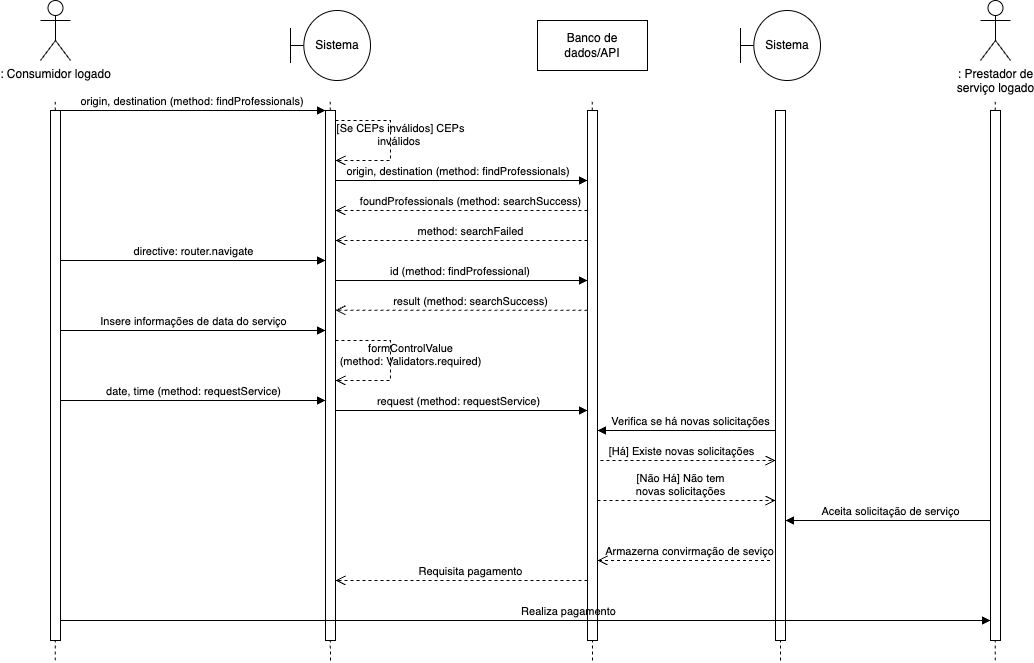

The diagram above was exported from draw.io. Its source (the exported page's mxGraphModel, read from the mxfile embedded in the PNG):
<mxGraphModel dx="1501" dy="1009" grid="1" gridSize="10" guides="1" tooltips="1" connect="1" arrows="1" fold="1" page="1" pageScale="1" pageWidth="827" pageHeight="1169" math="0" shadow="0">
  <root>
    <mxCell id="0" />
    <mxCell id="1" parent="0" />
    <mxCell id="6b12c3cK06olUK9DKraY-41" value=": Consumidor logado" style="shape=umlActor;verticalLabelPosition=bottom;verticalAlign=top;html=1;outlineConnect=0;labelBackgroundColor=none;" parent="1" vertex="1">
      <mxGeometry x="220" y="720" width="30" height="60" as="geometry" />
    </mxCell>
    <mxCell id="6b12c3cK06olUK9DKraY-42" value=": Prestador de&lt;br&gt;serviço logado" style="shape=umlActor;verticalLabelPosition=bottom;verticalAlign=top;html=1;outlineConnect=0;labelBackgroundColor=none;" parent="1" vertex="1">
      <mxGeometry x="1160" y="720" width="30" height="60" as="geometry" />
    </mxCell>
    <mxCell id="6b12c3cK06olUK9DKraY-43" value="Sistema" style="shape=umlBoundary;whiteSpace=wrap;html=1;labelBackgroundColor=none;" parent="1" vertex="1">
      <mxGeometry x="470" y="730" width="80" height="70" as="geometry" />
    </mxCell>
    <mxCell id="6b12c3cK06olUK9DKraY-44" value="Sistema" style="shape=umlBoundary;whiteSpace=wrap;html=1;labelBackgroundColor=none;" parent="1" vertex="1">
      <mxGeometry x="920" y="730" width="80" height="70" as="geometry" />
    </mxCell>
    <mxCell id="6b12c3cK06olUK9DKraY-45" value="Banco de dados/API" style="html=1;whiteSpace=wrap;labelBackgroundColor=none;" parent="1" vertex="1">
      <mxGeometry x="717" y="740" width="110" height="50" as="geometry" />
    </mxCell>
    <mxCell id="6b12c3cK06olUK9DKraY-46" value="" style="endArrow=none;dashed=1;html=1;rounded=0;labelBackgroundColor=none;fontColor=default;" parent="1" source="6b12c3cK06olUK9DKraY-52" edge="1">
      <mxGeometry width="50" height="50" relative="1" as="geometry">
        <mxPoint x="235" y="1260" as="sourcePoint" />
        <mxPoint x="234.68" y="820" as="targetPoint" />
      </mxGeometry>
    </mxCell>
    <mxCell id="6b12c3cK06olUK9DKraY-47" value="" style="endArrow=none;dashed=1;html=1;rounded=0;labelBackgroundColor=none;fontColor=default;" parent="1" source="6b12c3cK06olUK9DKraY-56" edge="1">
      <mxGeometry width="50" height="50" relative="1" as="geometry">
        <mxPoint x="510" y="1260.6451612903224" as="sourcePoint" />
        <mxPoint x="509.68000000000006" y="820" as="targetPoint" />
      </mxGeometry>
    </mxCell>
    <mxCell id="6b12c3cK06olUK9DKraY-48" value="" style="endArrow=none;dashed=1;html=1;rounded=0;labelBackgroundColor=none;fontColor=default;" parent="1" source="6b12c3cK06olUK9DKraY-58" edge="1">
      <mxGeometry width="50" height="50" relative="1" as="geometry">
        <mxPoint x="772" y="1260" as="sourcePoint" />
        <mxPoint x="771.6800000000001" y="820" as="targetPoint" />
      </mxGeometry>
    </mxCell>
    <mxCell id="6b12c3cK06olUK9DKraY-49" value="" style="endArrow=none;dashed=1;html=1;rounded=0;labelBackgroundColor=none;fontColor=default;" parent="1" edge="1">
      <mxGeometry width="50" height="50" relative="1" as="geometry">
        <mxPoint x="960" y="1380" as="sourcePoint" />
        <mxPoint x="959.7600000000001" y="960" as="targetPoint" />
      </mxGeometry>
    </mxCell>
    <mxCell id="6b12c3cK06olUK9DKraY-50" value="" style="endArrow=none;dashed=1;html=1;rounded=0;labelBackgroundColor=none;fontColor=default;" parent="1" source="6b12c3cK06olUK9DKraY-54" edge="1">
      <mxGeometry width="50" height="50" relative="1" as="geometry">
        <mxPoint x="1175" y="1260" as="sourcePoint" />
        <mxPoint x="1174.68" y="820" as="targetPoint" />
      </mxGeometry>
    </mxCell>
    <mxCell id="6b12c3cK06olUK9DKraY-51" value="" style="endArrow=none;dashed=1;html=1;rounded=0;labelBackgroundColor=none;fontColor=default;" parent="1" edge="1">
      <mxGeometry width="50" height="50" relative="1" as="geometry">
        <mxPoint x="234.76" y="1380" as="sourcePoint" />
        <mxPoint x="234.75999999999993" y="1340" as="targetPoint" />
      </mxGeometry>
    </mxCell>
    <mxCell id="6b12c3cK06olUK9DKraY-52" value="" style="html=1;points=[[0,0,0,0,5],[0,1,0,0,-5],[1,0,0,0,5],[1,1,0,0,-5]];perimeter=orthogonalPerimeter;outlineConnect=0;targetShapes=umlLifeline;portConstraint=eastwest;newEdgeStyle={&quot;curved&quot;:0,&quot;rounded&quot;:0};labelBackgroundColor=none;" parent="1" vertex="1">
      <mxGeometry x="230" y="830" width="10" height="530" as="geometry" />
    </mxCell>
    <mxCell id="6b12c3cK06olUK9DKraY-53" value="" style="endArrow=none;dashed=1;html=1;rounded=0;labelBackgroundColor=none;fontColor=default;" parent="1" edge="1">
      <mxGeometry width="50" height="50" relative="1" as="geometry">
        <mxPoint x="1174.76" y="1380" as="sourcePoint" />
        <mxPoint x="1174.76" y="1350" as="targetPoint" />
      </mxGeometry>
    </mxCell>
    <mxCell id="6b12c3cK06olUK9DKraY-54" value="" style="html=1;points=[[0,0,0,0,5],[0,1,0,0,-5],[1,0,0,0,5],[1,1,0,0,-5]];perimeter=orthogonalPerimeter;outlineConnect=0;targetShapes=umlLifeline;portConstraint=eastwest;newEdgeStyle={&quot;curved&quot;:0,&quot;rounded&quot;:0};labelBackgroundColor=none;" parent="1" vertex="1">
      <mxGeometry x="1170" y="830" width="10" height="530" as="geometry" />
    </mxCell>
    <mxCell id="6b12c3cK06olUK9DKraY-55" value="" style="endArrow=none;dashed=1;html=1;rounded=0;labelBackgroundColor=none;fontColor=default;" parent="1" edge="1">
      <mxGeometry width="50" height="50" relative="1" as="geometry">
        <mxPoint x="510" y="1380" as="sourcePoint" />
        <mxPoint x="509.76" y="1360" as="targetPoint" />
      </mxGeometry>
    </mxCell>
    <mxCell id="6b12c3cK06olUK9DKraY-56" value="" style="html=1;points=[[0,0,0,0,5],[0,1,0,0,-5],[1,0,0,0,5],[1,1,0,0,-5]];perimeter=orthogonalPerimeter;outlineConnect=0;targetShapes=umlLifeline;portConstraint=eastwest;newEdgeStyle={&quot;curved&quot;:0,&quot;rounded&quot;:0};labelBackgroundColor=none;" parent="1" vertex="1">
      <mxGeometry x="505" y="830" width="10" height="530" as="geometry" />
    </mxCell>
    <mxCell id="6b12c3cK06olUK9DKraY-57" value="" style="endArrow=none;dashed=1;html=1;rounded=0;labelBackgroundColor=none;fontColor=default;" parent="1" edge="1">
      <mxGeometry width="50" height="50" relative="1" as="geometry">
        <mxPoint x="772" y="1380" as="sourcePoint" />
        <mxPoint x="771.7600000000001" y="1340" as="targetPoint" />
      </mxGeometry>
    </mxCell>
    <mxCell id="6b12c3cK06olUK9DKraY-58" value="" style="html=1;points=[[0,0,0,0,5],[0,1,0,0,-5],[1,0,0,0,5],[1,1,0,0,-5]];perimeter=orthogonalPerimeter;outlineConnect=0;targetShapes=umlLifeline;portConstraint=eastwest;newEdgeStyle={&quot;curved&quot;:0,&quot;rounded&quot;:0};labelBackgroundColor=none;" parent="1" vertex="1">
      <mxGeometry x="767" y="830" width="10" height="530" as="geometry" />
    </mxCell>
    <mxCell id="6b12c3cK06olUK9DKraY-59" value="" style="html=1;points=[[0,0,0,0,5],[0,1,0,0,-5],[1,0,0,0,5],[1,1,0,0,-5]];perimeter=orthogonalPerimeter;outlineConnect=0;targetShapes=umlLifeline;portConstraint=eastwest;newEdgeStyle={&quot;curved&quot;:0,&quot;rounded&quot;:0};labelBackgroundColor=none;" parent="1" vertex="1">
      <mxGeometry x="955" y="830" width="10" height="530" as="geometry" />
    </mxCell>
    <mxCell id="6b12c3cK06olUK9DKraY-60" value="origin, destination (method: findProfessionals)&amp;nbsp;" style="html=1;verticalAlign=bottom;endArrow=block;curved=0;rounded=0;labelBackgroundColor=none;fontColor=default;" parent="1" source="6b12c3cK06olUK9DKraY-52" edge="1">
      <mxGeometry width="80" relative="1" as="geometry">
        <mxPoint x="290" y="830" as="sourcePoint" />
        <mxPoint x="505" y="830" as="targetPoint" />
        <mxPoint as="offset" />
      </mxGeometry>
    </mxCell>
    <mxCell id="6b12c3cK06olUK9DKraY-61" value="origin, destination (method: findProfessionals)&amp;nbsp;" style="html=1;verticalAlign=bottom;endArrow=block;curved=0;rounded=0;labelBackgroundColor=none;fontColor=default;" parent="1" edge="1">
      <mxGeometry x="-0.0228" width="80" relative="1" as="geometry">
        <mxPoint x="515" y="900" as="sourcePoint" />
        <mxPoint x="767" y="900" as="targetPoint" />
        <mxPoint as="offset" />
      </mxGeometry>
    </mxCell>
    <mxCell id="6b12c3cK06olUK9DKraY-62" value="foundProfessionals (method: searchSuccess)" style="html=1;verticalAlign=bottom;endArrow=open;dashed=1;endSize=8;curved=0;rounded=0;labelBackgroundColor=none;fontColor=default;" parent="1" edge="1">
      <mxGeometry x="-0.0714" relative="1" as="geometry">
        <mxPoint x="767" y="930" as="sourcePoint" />
        <mxPoint x="515" y="930" as="targetPoint" />
        <Array as="points">
          <mxPoint x="630" y="930" />
        </Array>
        <mxPoint as="offset" />
      </mxGeometry>
    </mxCell>
    <mxCell id="6b12c3cK06olUK9DKraY-63" value="[Se CEPs inválidos] CEPs &lt;br&gt;inválidos&amp;nbsp;" style="html=1;verticalAlign=bottom;endArrow=open;dashed=1;endSize=8;curved=0;rounded=0;labelBackgroundColor=none;fontColor=default;" parent="1" source="6b12c3cK06olUK9DKraY-56" target="6b12c3cK06olUK9DKraY-56" edge="1">
      <mxGeometry x="0.1333" y="10" relative="1" as="geometry">
        <mxPoint x="515" y="850" as="sourcePoint" />
        <mxPoint x="515" y="890" as="targetPoint" />
        <Array as="points">
          <mxPoint x="540" y="840" />
          <mxPoint x="570" y="840" />
          <mxPoint x="570" y="880" />
        </Array>
        <mxPoint as="offset" />
      </mxGeometry>
    </mxCell>
    <mxCell id="6b12c3cK06olUK9DKraY-64" value="method: searchFailed" style="html=1;verticalAlign=bottom;endArrow=open;dashed=1;endSize=8;curved=0;rounded=0;labelBackgroundColor=none;fontColor=default;" parent="1" edge="1">
      <mxGeometry x="-0.0714" relative="1" as="geometry">
        <mxPoint x="767" y="960" as="sourcePoint" />
        <mxPoint x="515" y="960" as="targetPoint" />
        <Array as="points">
          <mxPoint x="630" y="960" />
        </Array>
        <mxPoint as="offset" />
      </mxGeometry>
    </mxCell>
    <mxCell id="6b12c3cK06olUK9DKraY-65" value="directive: router.navigate" style="html=1;verticalAlign=bottom;endArrow=block;curved=0;rounded=0;labelBackgroundColor=none;fontColor=default;" parent="1" source="6b12c3cK06olUK9DKraY-52" edge="1">
      <mxGeometry width="80" relative="1" as="geometry">
        <mxPoint x="290" y="980" as="sourcePoint" />
        <mxPoint x="505" y="980" as="targetPoint" />
        <mxPoint as="offset" />
      </mxGeometry>
    </mxCell>
    <mxCell id="6b12c3cK06olUK9DKraY-66" value="Insere informações de data do serviço" style="html=1;verticalAlign=bottom;endArrow=block;curved=0;rounded=0;labelBackgroundColor=none;fontColor=default;" parent="1" source="6b12c3cK06olUK9DKraY-52" edge="1">
      <mxGeometry width="80" relative="1" as="geometry">
        <mxPoint x="290" y="1050" as="sourcePoint" />
        <mxPoint x="505" y="1050" as="targetPoint" />
        <mxPoint as="offset" />
      </mxGeometry>
    </mxCell>
    <mxCell id="6b12c3cK06olUK9DKraY-67" value="date, time (method: requestService)" style="html=1;verticalAlign=bottom;endArrow=block;curved=0;rounded=0;labelBackgroundColor=none;fontColor=default;" parent="1" source="6b12c3cK06olUK9DKraY-52" edge="1">
      <mxGeometry width="80" relative="1" as="geometry">
        <mxPoint x="290" y="1120" as="sourcePoint" />
        <mxPoint x="505" y="1120" as="targetPoint" />
        <mxPoint as="offset" />
      </mxGeometry>
    </mxCell>
    <mxCell id="6b12c3cK06olUK9DKraY-68" value="Verifica se há novas solicitações" style="html=1;verticalAlign=bottom;endArrow=block;curved=0;rounded=0;labelBackgroundColor=none;fontColor=default;" parent="1" edge="1">
      <mxGeometry x="-0.0449" width="80" relative="1" as="geometry">
        <mxPoint x="955.0000000000002" y="1150" as="sourcePoint" />
        <mxPoint x="777" y="1150" as="targetPoint" />
        <mxPoint as="offset" />
        <Array as="points">
          <mxPoint x="860" y="1150" />
        </Array>
      </mxGeometry>
    </mxCell>
    <mxCell id="6b12c3cK06olUK9DKraY-69" value="[Há] Existe novas solicitações" style="html=1;verticalAlign=bottom;endArrow=open;dashed=1;endSize=8;curved=0;rounded=0;labelBackgroundColor=none;fontColor=default;" parent="1" edge="1">
      <mxGeometry x="-0.0724" relative="1" as="geometry">
        <mxPoint x="780" y="1180" as="sourcePoint" />
        <mxPoint x="955" y="1180" as="targetPoint" />
        <Array as="points">
          <mxPoint x="880" y="1180" />
        </Array>
        <mxPoint as="offset" />
      </mxGeometry>
    </mxCell>
    <mxCell id="6b12c3cK06olUK9DKraY-70" value="Aceita solicitação de serviço" style="html=1;verticalAlign=bottom;endArrow=block;curved=0;rounded=0;labelBackgroundColor=none;fontColor=default;" parent="1" edge="1">
      <mxGeometry x="-0.0233" width="80" relative="1" as="geometry">
        <mxPoint x="1170" y="1240" as="sourcePoint" />
        <mxPoint x="965" y="1240" as="targetPoint" />
        <mxPoint as="offset" />
      </mxGeometry>
    </mxCell>
    <mxCell id="6b12c3cK06olUK9DKraY-71" value="Armazerna convirmação de seviço" style="html=1;verticalAlign=bottom;endArrow=open;dashed=1;endSize=8;curved=0;rounded=0;labelBackgroundColor=none;fontColor=default;" parent="1" target="6b12c3cK06olUK9DKraY-58" edge="1">
      <mxGeometry x="-0.0724" relative="1" as="geometry">
        <mxPoint x="949.45" y="1280" as="sourcePoint" />
        <mxPoint x="519.45" y="1280" as="targetPoint" />
        <Array as="points">
          <mxPoint x="812.45" y="1280" />
        </Array>
        <mxPoint as="offset" />
      </mxGeometry>
    </mxCell>
    <mxCell id="6b12c3cK06olUK9DKraY-72" value="request (method: requestService)" style="html=1;verticalAlign=bottom;endArrow=block;curved=0;rounded=0;labelBackgroundColor=none;fontColor=default;" parent="1" edge="1">
      <mxGeometry x="-0.0233" width="80" relative="1" as="geometry">
        <mxPoint x="515" y="1130" as="sourcePoint" />
        <mxPoint x="767" y="1130" as="targetPoint" />
        <mxPoint as="offset" />
      </mxGeometry>
    </mxCell>
    <mxCell id="6b12c3cK06olUK9DKraY-73" value="Realiza pagamento" style="html=1;verticalAlign=bottom;endArrow=block;curved=0;rounded=0;labelBackgroundColor=none;fontColor=default;" parent="1" edge="1">
      <mxGeometry x="0.0909" width="80" relative="1" as="geometry">
        <mxPoint x="240" y="1340" as="sourcePoint" />
        <mxPoint x="1170" y="1340" as="targetPoint" />
        <mxPoint as="offset" />
      </mxGeometry>
    </mxCell>
    <mxCell id="6b12c3cK06olUK9DKraY-74" value="id (method: findProfessional)&amp;nbsp;" style="html=1;verticalAlign=bottom;endArrow=block;curved=0;rounded=0;labelBackgroundColor=none;fontColor=default;" parent="1" edge="1">
      <mxGeometry x="-0.0023" width="80" relative="1" as="geometry">
        <mxPoint x="515" y="1000" as="sourcePoint" />
        <mxPoint x="767" y="1000" as="targetPoint" />
        <mxPoint as="offset" />
      </mxGeometry>
    </mxCell>
    <mxCell id="6b12c3cK06olUK9DKraY-75" value="result (method: searchSuccess)" style="html=1;verticalAlign=bottom;endArrow=open;dashed=1;endSize=8;curved=0;rounded=0;labelBackgroundColor=none;fontColor=default;" parent="1" edge="1">
      <mxGeometry x="-0.0714" relative="1" as="geometry">
        <mxPoint x="767" y="1029.74" as="sourcePoint" />
        <mxPoint x="515" y="1029.74" as="targetPoint" />
        <Array as="points">
          <mxPoint x="630" y="1029.74" />
        </Array>
        <mxPoint as="offset" />
      </mxGeometry>
    </mxCell>
    <mxCell id="6b12c3cK06olUK9DKraY-76" value="formControlValue&lt;br&gt;(method: Validators.required)" style="html=1;verticalAlign=bottom;endArrow=open;dashed=1;endSize=8;curved=0;rounded=0;labelBackgroundColor=none;fontColor=default;" parent="1" edge="1">
      <mxGeometry x="0.1333" y="20" relative="1" as="geometry">
        <mxPoint x="515" y="1060" as="sourcePoint" />
        <mxPoint x="515" y="1100" as="targetPoint" />
        <Array as="points">
          <mxPoint x="540" y="1060" />
          <mxPoint x="570" y="1060" />
          <mxPoint x="570" y="1100" />
        </Array>
        <mxPoint as="offset" />
      </mxGeometry>
    </mxCell>
    <mxCell id="6b12c3cK06olUK9DKraY-77" value="[Não Há] Não tem &lt;br&gt;novas solicitações" style="html=1;verticalAlign=bottom;endArrow=open;dashed=1;endSize=8;curved=0;rounded=0;labelBackgroundColor=none;fontColor=default;" parent="1" edge="1">
      <mxGeometry x="-0.0724" relative="1" as="geometry">
        <mxPoint x="777" y="1220" as="sourcePoint" />
        <mxPoint x="955" y="1220" as="targetPoint" />
        <Array as="points">
          <mxPoint x="877" y="1220" />
        </Array>
        <mxPoint as="offset" />
      </mxGeometry>
    </mxCell>
    <mxCell id="6b12c3cK06olUK9DKraY-78" value="Requisita pagamento" style="html=1;verticalAlign=bottom;endArrow=open;dashed=1;endSize=8;curved=0;rounded=0;labelBackgroundColor=none;fontColor=default;" parent="1" edge="1">
      <mxGeometry x="-0.0714" relative="1" as="geometry">
        <mxPoint x="767" y="1300" as="sourcePoint" />
        <mxPoint x="515" y="1300" as="targetPoint" />
        <Array as="points">
          <mxPoint x="630" y="1300" />
        </Array>
        <mxPoint as="offset" />
      </mxGeometry>
    </mxCell>
  </root>
</mxGraphModel>